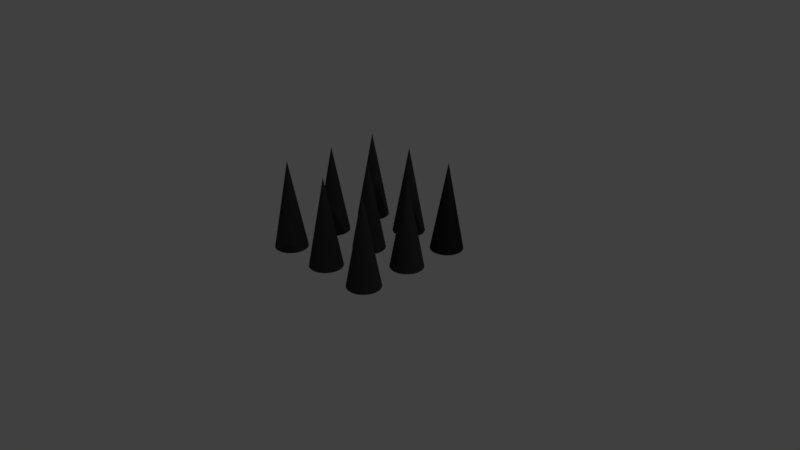 # Source: spikes.blend  (saved by Blender 2.79.0; exported with 4.5.12 LTS)
import bpy
from mathutils import Matrix  # noqa: F401  (used for matrix-valued properties, if any)

bpy.ops.wm.read_factory_settings(use_empty=True)
scene = bpy.context.scene
scene.name = 'Scene'

# ---- collections
col_collection_1 = bpy.data.collections.new('Collection 1'); scene.collection.children.link(col_collection_1)

# ---- materials (node trees are filled in below, after node groups)
mat_wood = bpy.data.materials.new('wood')
mat_wood.alpha_threshold = 0.0
mat_wood.use_transparent_shadow = False
mat_wood.diffuse_color = (0.2957, 0.1822, 0.1071, 1.0)
mat_wood.roughness = 0.5
mat_metal = bpy.data.materials.new('Metal')
mat_metal.alpha_threshold = 0.0
mat_metal.use_transparent_shadow = False
mat_metal.diffuse_color = (0.04445, 0.04445, 0.04445, 1.0)
mat_metal.roughness = 0.5

# ---- material node trees

# ---- world
world_world = bpy.data.worlds.new('World'); scene.world = world_world
world_world.color = (0.05088, 0.05088, 0.05088)
world_world.use_sun_shadow = False
world_world.sun_shadow_jitter_overblur = 0.0
world_world.cycles.sampling_method = 'MANUAL'

# ---- cameras
cam_camera = bpy.data.cameras.new('Camera')
cam_camera.clip_end = 100.0
cam_camera.lens = 35.0
cam_camera.sensor_width = 32.0
cam_camera.sensor_height = 18.0
cam_camera.ortho_scale = 7.314
cam_camera.dof.focus_distance = 0.0
cam_camera.dof.aperture_fstop = 128.0

# ---- lights
light_lamp = bpy.data.lights.new('Lamp', 'POINT')
light_lamp.transmission_factor = 0.0
light_lamp.cutoff_distance = 30.0
light_lamp.energy = 100.0
light_lamp.shadow_buffer_clip_start = 1.001
light_lamp.shadow_soft_size = 0.1
light_lamp.shadow_maximum_resolution = 0.006
light_lamp.use_absolute_resolution = True

# ---- meshes
me_cube_001 = bpy.data.meshes.new('Cube.001')
me_cube_001.from_pydata([(9.029e-08, 0.2158, 0.1076), (0.0421, 0.2117, 0.1076), (0.08259, 0.1994, 0.1076), (0.1199, 0.1794, 0.1076), (0.1526, 0.1526, 0.1076), (0.1794, 0.1199, 0.1076), (0.1994, 0.08259, 0.1076), (0.2117, 0.0421, 0.1076), (0.2158, -6.333e-08, 0.1076), (0.2117, -0.0421, 0.1076), (0.1994, -0.08259, 0.1076), (0.1794, -0.1199, 0.1076), (0.1526, -0.1526, 0.1076), (0.1199, -0.1794, 0.1076), (0.08259, -0.1994, 0.1076), (0.0421, -0.2117, 0.1076), (1.997e-08, -0.2158, 0.1076), (-0.0421, -0.2117, 0.1076), (-0.08259, -0.1994, 0.1076), (-0.1199, -0.1794, 0.1076), (-0.1526, -0.1526, 0.1076), (-0.1794, -0.1199, 0.1076), (-0.1994, -0.08259, 0.1076), (9.029e-08, -7.823e-08, 1.274), (-0.2117, -0.0421, 0.1076), (-0.2158, 1.304e-07, 0.1076), (-0.2117, 0.0421, 0.1076), (-0.1994, 0.08259, 0.1076), (-0.1794, 0.1199, 0.1076), (-0.1526, 0.1526, 0.1076), (-0.1199, 0.1794, 0.1076), (-0.08259, 0.1994, 0.1076), (-0.0421, 0.2117, 0.1076), (0.00488, 0.9158, 0.1076), (0.04698, 0.9117, 0.1076), (0.08747, 0.8994, 0.1076), (0.1248, 0.8794, 0.1076), (0.1575, 0.8526, 0.1076), (0.1843, 0.8199, 0.1076), (0.2043, 0.7826, 0.1076), (0.2166, 0.7421, 0.1076), (0.2207, 0.7, 0.1076), (0.2166, 0.6579, 0.1076), (0.2043, 0.6174, 0.1076), (0.1843, 0.5801, 0.1076), (0.1575, 0.5474, 0.1076), (0.1248, 0.5206, 0.1076), (0.08747, 0.5006, 0.1076), (0.04698, 0.4883, 0.1076), (0.00488, 0.4842, 0.1076), (-0.03722, 0.4883, 0.1076), (-0.07771, 0.5006, 0.1076), (-0.115, 0.5206, 0.1076), (-0.1477, 0.5474, 0.1076), (-0.1746, 0.5801, 0.1076), (-0.1945, 0.6174, 0.1076), (0.00488, 0.7, 1.274), (-0.2068, 0.6579, 0.1076), (-0.2109, 0.7, 0.1076), (-0.2068, 0.7421, 0.1076), (-0.1945, 0.7826, 0.1076), (-0.1746, 0.8199, 0.1076), (-0.1477, 0.8526, 0.1076), (-0.115, 0.8794, 0.1076), (-0.07771, 0.8994, 0.1076), (-0.03722, 0.9117, 0.1076), (0.7, 0.9158, 0.1076), (0.7421, 0.9117, 0.1076), (0.7826, 0.8994, 0.1076), (0.8199, 0.8794, 0.1076), (0.8526, 0.8526, 0.1076), (0.8794, 0.8199, 0.1076), (0.8994, 0.7826, 0.1076), (0.9117, 0.7421, 0.1076), (0.9158, 0.7, 0.1076), (0.9117, 0.6579, 0.1076), (0.8994, 0.6174, 0.1076), (0.8794, 0.5801, 0.1076), (0.8526, 0.5474, 0.1076), (0.8199, 0.5206, 0.1076), (0.7826, 0.5006, 0.1076), (0.7421, 0.4883, 0.1076), (0.7, 0.4842, 0.1076), (0.6579, 0.4883, 0.1076), (0.6174, 0.5006, 0.1076), (0.5801, 0.5206, 0.1076), (0.5474, 0.5474, 0.1076), (0.5206, 0.5801, 0.1076), (0.5006, 0.6174, 0.1076), (0.7, 0.7, 1.274), (0.4883, 0.6579, 0.1076), (0.4842, 0.7, 0.1076), (0.4883, 0.7421, 0.1076), (0.5006, 0.7826, 0.1076), (0.5206, 0.8199, 0.1076), (0.5474, 0.8526, 0.1076), (0.5801, 0.8794, 0.1076), (0.6174, 0.8994, 0.1076), (0.6579, 0.9117, 0.1076), (0.7, 0.9158, 0.1076), (0.7421, 0.9117, 0.1076), (0.7826, 0.8994, 0.1076), (0.8199, 0.8794, 0.1076), (0.8526, 0.8526, 0.1076), (0.8794, 0.8199, 0.1076), (0.8994, 0.7826, 0.1076), (0.9117, 0.7421, 0.1076), (0.9158, 0.7, 0.1076), (0.9117, 0.6579, 0.1076), (0.8994, 0.6174, 0.1076), (0.8794, 0.5801, 0.1076), (0.8526, 0.5474, 0.1076), (0.8199, 0.5206, 0.1076), (0.7826, 0.5006, 0.1076), (0.7421, 0.4883, 0.1076), (0.7, 0.4842, 0.1076), (0.6579, 0.4883, 0.1076), (0.6174, 0.5006, 0.1076), (0.5801, 0.5206, 0.1076), (0.5474, 0.5474, 0.1076), (0.5206, 0.5801, 0.1076), (0.5006, 0.6174, 0.1076), (0.7, 0.7, 1.274), (0.4883, 0.6579, 0.1076), (0.4842, 0.7, 0.1076), (0.4883, 0.7421, 0.1076), (0.5006, 0.7826, 0.1076), (0.5206, 0.8199, 0.1076), (0.5474, 0.8526, 0.1076), (0.5801, 0.8794, 0.1076), (0.6174, 0.8994, 0.1076), (0.6579, 0.9117, 0.1076), (0.7, 0.2158, 0.1076), (0.7421, 0.2117, 0.1076), (0.7826, 0.1994, 0.1076), (0.8199, 0.1794, 0.1076), (0.8526, 0.1526, 0.1076), (0.8794, 0.1199, 0.1076), (0.8994, 0.08259, 0.1076), (0.9117, 0.0421, 0.1076), (0.9158, -5.215e-08, 0.1076), (0.9117, -0.0421, 0.1076), (0.8994, -0.08259, 0.1076), (0.8794, -0.1199, 0.1076), (0.8526, -0.1526, 0.1076), (0.8199, -0.1794, 0.1076), (0.7826, -0.1994, 0.1076), (0.7421, -0.2117, 0.1076), (0.7, -0.2158, 0.1076), (0.6579, -0.2117, 0.1076), (0.6174, -0.1994, 0.1076), (0.5801, -0.1794, 0.1076), (0.5474, -0.1526, 0.1076), (0.5206, -0.1199, 0.1076), (0.5006, -0.08259, 0.1076), (0.7, -5.215e-08, 1.274), (0.4883, -0.0421, 0.1076), (0.4842, 1.863e-07, 0.1076), (0.4883, 0.0421, 0.1076), (0.5006, 0.08259, 0.1076), (0.5206, 0.1199, 0.1076), (0.5474, 0.1526, 0.1076), (0.5801, 0.1794, 0.1076), (0.6174, 0.1994, 0.1076), (0.6579, 0.2117, 0.1076), (0.7, -0.4842, 0.1076), (0.7421, -0.4883, 0.1076), (0.7826, -0.5006, 0.1076), (0.8199, -0.5206, 0.1076), (0.8526, -0.5474, 0.1076), (0.8794, -0.5801, 0.1076), (0.8994, -0.6174, 0.1076), (0.9117, -0.6579, 0.1076), (0.9158, -0.7, 0.1076), (0.9117, -0.7421, 0.1076), (0.8994, -0.7826, 0.1076), (0.8794, -0.8199, 0.1076), (0.8526, -0.8526, 0.1076), (0.8199, -0.8794, 0.1076), (0.7826, -0.8994, 0.1076), (0.7421, -0.9117, 0.1076), (0.7, -0.9158, 0.1076), (0.6579, -0.9117, 0.1076), (0.6174, -0.8994, 0.1076), (0.5801, -0.8794, 0.1076), (0.5474, -0.8526, 0.1076), (0.5206, -0.8199, 0.1076), (0.5006, -0.7826, 0.1076), (0.7, -0.7, 1.274), (0.4883, -0.7421, 0.1076), (0.4842, -0.7, 0.1076), (0.4883, -0.6579, 0.1076), (0.5006, -0.6174, 0.1076), (0.5206, -0.5801, 0.1076), (0.5474, -0.5474, 0.1076), (0.5801, -0.5206, 0.1076), (0.6174, -0.5006, 0.1076), (0.6579, -0.4883, 0.1076), (7.451e-09, -0.4842, 0.1076), (0.0421, -0.4883, 0.1076), (0.08259, -0.5006, 0.1076), (0.1199, -0.5206, 0.1076), (0.1526, -0.5474, 0.1076), (0.1794, -0.5801, 0.1076), (0.1994, -0.6174, 0.1076), (0.2117, -0.6579, 0.1076), (0.2158, -0.7, 0.1076), (0.2117, -0.7421, 0.1076), (0.1994, -0.7826, 0.1076), (0.1794, -0.8199, 0.1076), (0.1526, -0.8526, 0.1076), (0.1199, -0.8794, 0.1076), (0.08259, -0.8994, 0.1076), (0.0421, -0.9117, 0.1076), (-1.118e-07, -0.9158, 0.1076), (-0.0421, -0.9117, 0.1076), (-0.08259, -0.8994, 0.1076), (-0.1199, -0.8794, 0.1076), (-0.1526, -0.8526, 0.1076), (-0.1794, -0.8199, 0.1076), (-0.1994, -0.7826, 0.1076), (7.451e-09, -0.7, 1.274), (-0.2117, -0.7421, 0.1076), (-0.2158, -0.7, 0.1076), (-0.2117, -0.6579, 0.1076), (-0.1994, -0.6174, 0.1076), (-0.1794, -0.5801, 0.1076), (-0.1526, -0.5474, 0.1076), (-0.1199, -0.5206, 0.1076), (-0.08259, -0.5006, 0.1076), (-0.0421, -0.4883, 0.1076), (-0.7, -0.4842, 0.1076), (-0.6579, -0.4883, 0.1076), (-0.6174, -0.5006, 0.1076), (-0.5801, -0.5206, 0.1076), (-0.5474, -0.5474, 0.1076), (-0.5206, -0.5801, 0.1076), (-0.5006, -0.6174, 0.1076), (-0.4883, -0.6579, 0.1076), (-0.4842, -0.7, 0.1076), (-0.4883, -0.7421, 0.1076), (-0.5006, -0.7826, 0.1076), (-0.5206, -0.8199, 0.1076), (-0.5474, -0.8526, 0.1076), (-0.5801, -0.8794, 0.1076), (-0.6174, -0.8994, 0.1076), (-0.6579, -0.9117, 0.1076), (-0.7, -0.9158, 0.1076), (-0.7421, -0.9117, 0.1076), (-0.7826, -0.8994, 0.1076), (-0.8199, -0.8794, 0.1076), (-0.8526, -0.8526, 0.1076), (-0.8794, -0.8199, 0.1076), (-0.8994, -0.7826, 0.1076), (-0.7, -0.7, 1.274), (-0.9117, -0.7421, 0.1076), (-0.9158, -0.7, 0.1076), (-0.9117, -0.6579, 0.1076), (-0.8994, -0.6174, 0.1076), (-0.8794, -0.5801, 0.1076), (-0.8526, -0.5474, 0.1076), (-0.8199, -0.5206, 0.1076), (-0.7826, -0.5006, 0.1076), (-0.7421, -0.4883, 0.1076), (-0.7, 0.2158, 0.1076), (-0.6579, 0.2117, 0.1076), (-0.6174, 0.1994, 0.1076), (-0.5801, 0.1794, 0.1076), (-0.5474, 0.1526, 0.1076), (-0.5206, 0.1199, 0.1076), (-0.5006, 0.08259, 0.1076), (-0.4883, 0.0421, 0.1076), (-0.4842, -3.725e-08, 0.1076), (-0.4883, -0.0421, 0.1076), (-0.5006, -0.08259, 0.1076), (-0.5206, -0.1199, 0.1076), (-0.5474, -0.1526, 0.1076), (-0.5801, -0.1794, 0.1076), (-0.6174, -0.1994, 0.1076), (-0.6579, -0.2117, 0.1076), (-0.7, -0.2158, 0.1076), (-0.7421, -0.2117, 0.1076), (-0.7826, -0.1994, 0.1076), (-0.8199, -0.1794, 0.1076), (-0.8526, -0.1526, 0.1076), (-0.8794, -0.1199, 0.1076), (-0.8994, -0.08259, 0.1076), (-0.7, -3.725e-08, 1.274), (-0.9117, -0.0421, 0.1076), (-0.9158, 2.012e-07, 0.1076), (-0.9117, 0.0421, 0.1076), (-0.8994, 0.08259, 0.1076), (-0.8794, 0.1199, 0.1076), (-0.8526, 0.1526, 0.1076), (-0.8199, 0.1794, 0.1076), (-0.7826, 0.1994, 0.1076), (-0.7421, 0.2117, 0.1076), (-0.7, 0.9158, 0.1076), (-0.6579, 0.9117, 0.1076), (-0.6174, 0.8994, 0.1076), (-0.5801, 0.8794, 0.1076), (-0.5474, 0.8526, 0.1076), (-0.5206, 0.8199, 0.1076), (-0.5006, 0.7826, 0.1076), (-0.4883, 0.7421, 0.1076), (-0.4842, 0.7, 0.1076), (-0.4883, 0.6579, 0.1076), (-0.5006, 0.6174, 0.1076), (-0.5206, 0.5801, 0.1076), (-0.5474, 0.5474, 0.1076), (-0.5801, 0.5206, 0.1076), (-0.6174, 0.5006, 0.1076), (-0.6579, 0.4883, 0.1076), (-0.7, 0.4842, 0.1076), (-0.7421, 0.4883, 0.1076), (-0.7826, 0.5006, 0.1076), (-0.8199, 0.5206, 0.1076), (-0.8526, 0.5474, 0.1076), (-0.8794, 0.5801, 0.1076), (-0.8994, 0.6174, 0.1076), (-0.7, 0.7, 1.274), (-0.9117, 0.6579, 0.1076), (-0.9158, 0.7, 0.1076), (-0.9117, 0.7421, 0.1076), (-0.8994, 0.7826, 0.1076), (-0.8794, 0.8199, 0.1076), (-0.8526, 0.8526, 0.1076), (-0.8199, 0.8794, 0.1076), (-0.7826, 0.8994, 0.1076), (-0.7421, 0.9117, 0.1076)], [], [(0, 23, 1), (1, 23, 2), (2, 23, 3), (3, 23, 4), (4, 23, 5), (5, 23, 6), (6, 23, 7), (7, 23, 8), (8, 23, 9), (9, 23, 10), (10, 23, 11), (11, 23, 12), (12, 23, 13), (13, 23, 14), (14, 23, 15), (15, 23, 16), (16, 23, 17), (17, 23, 18), (18, 23, 19), (19, 23, 20), (20, 23, 21), (21, 23, 22), (22, 23, 24), (24, 23, 25), (25, 23, 26), (26, 23, 27), (27, 23, 28), (28, 23, 29), (29, 23, 30), (30, 23, 31), (31, 23, 32), (32, 23, 0), (0, 1, 2, 3, 4, 5, 6, 7, 8, 9, 10, 11, 12, 13, 14, 15, 16, 17, 18, 19, 20, 21, 22, 24, 25, 26, 27, 28, 29, 30, 31, 32), (33, 56, 34), (34, 56, 35), (35, 56, 36), (36, 56, 37), (37, 56, 38), (38, 56, 39), (39, 56, 40), (40, 56, 41), (41, 56, 42), (42, 56, 43), (43, 56, 44), (44, 56, 45), (45, 56, 46), (46, 56, 47), (47, 56, 48), (48, 56, 49), (49, 56, 50), (50, 56, 51), (51, 56, 52), (52, 56, 53), (53, 56, 54), (54, 56, 55), (55, 56, 57), (57, 56, 58), (58, 56, 59), (59, 56, 60), (60, 56, 61), (61, 56, 62), (62, 56, 63), (63, 56, 64), (64, 56, 65), (65, 56, 33), (33, 34, 35, 36, 37, 38, 39, 40, 41, 42, 43, 44, 45, 46, 47, 48, 49, 50, 51, 52, 53, 54, 55, 57, 58, 59, 60, 61, 62, 63, 64, 65), (66, 89, 67), (67, 89, 68), (68, 89, 69), (69, 89, 70), (70, 89, 71), (71, 89, 72), (72, 89, 73), (73, 89, 74), (74, 89, 75), (75, 89, 76), (76, 89, 77), (77, 89, 78), (78, 89, 79), (79, 89, 80), (80, 89, 81), (81, 89, 82), (82, 89, 83), (83, 89, 84), (84, 89, 85), (85, 89, 86), (86, 89, 87), (87, 89, 88), (88, 89, 90), (90, 89, 91), (91, 89, 92), (92, 89, 93), (93, 89, 94), (94, 89, 95), (95, 89, 96), (96, 89, 97), (97, 89, 98), (98, 89, 66), (66, 67, 68, 69, 70, 71, 72, 73, 74, 75, 76, 77, 78, 79, 80, 81, 82, 83, 84, 85, 86, 87, 88, 90, 91, 92, 93, 94, 95, 96, 97, 98), (99, 122, 100), (100, 122, 101), (101, 122, 102), (102, 122, 103), (103, 122, 104), (104, 122, 105), (105, 122, 106), (106, 122, 107), (107, 122, 108), (108, 122, 109), (109, 122, 110), (110, 122, 111), (111, 122, 112), (112, 122, 113), (113, 122, 114), (114, 122, 115), (115, 122, 116), (116, 122, 117), (117, 122, 118), (118, 122, 119), (119, 122, 120), (120, 122, 121), (121, 122, 123), (123, 122, 124), (124, 122, 125), (125, 122, 126), (126, 122, 127), (127, 122, 128), (128, 122, 129), (129, 122, 130), (130, 122, 131), (131, 122, 99), (99, 100, 101, 102, 103, 104, 105, 106, 107, 108, 109, 110, 111, 112, 113, 114, 115, 116, 117, 118, 119, 120, 121, 123, 124, 125, 126, 127, 128, 129, 130, 131), (132, 155, 133), (133, 155, 134), (134, 155, 135), (135, 155, 136), (136, 155, 137), (137, 155, 138), (138, 155, 139), (139, 155, 140), (140, 155, 141), (141, 155, 142), (142, 155, 143), (143, 155, 144), (144, 155, 145), (145, 155, 146), (146, 155, 147), (147, 155, 148), (148, 155, 149), (149, 155, 150), (150, 155, 151), (151, 155, 152), (152, 155, 153), (153, 155, 154), (154, 155, 156), (156, 155, 157), (157, 155, 158), (158, 155, 159), (159, 155, 160), (160, 155, 161), (161, 155, 162), (162, 155, 163), (163, 155, 164), (164, 155, 132), (132, 133, 134, 135, 136, 137, 138, 139, 140, 141, 142, 143, 144, 145, 146, 147, 148, 149, 150, 151, 152, 153, 154, 156, 157, 158, 159, 160, 161, 162, 163, 164), (165, 188, 166), (166, 188, 167), (167, 188, 168), (168, 188, 169), (169, 188, 170), (170, 188, 171), (171, 188, 172), (172, 188, 173), (173, 188, 174), (174, 188, 175), (175, 188, 176), (176, 188, 177), (177, 188, 178), (178, 188, 179), (179, 188, 180), (180, 188, 181), (181, 188, 182), (182, 188, 183), (183, 188, 184), (184, 188, 185), (185, 188, 186), (186, 188, 187), (187, 188, 189), (189, 188, 190), (190, 188, 191), (191, 188, 192), (192, 188, 193), (193, 188, 194), (194, 188, 195), (195, 188, 196), (196, 188, 197), (197, 188, 165), (165, 166, 167, 168, 169, 170, 171, 172, 173, 174, 175, 176, 177, 178, 179, 180, 181, 182, 183, 184, 185, 186, 187, 189, 190, 191, 192, 193, 194, 195, 196, 197), (198, 221, 199), (199, 221, 200), (200, 221, 201), (201, 221, 202), (202, 221, 203), (203, 221, 204), (204, 221, 205), (205, 221, 206), (206, 221, 207), (207, 221, 208), (208, 221, 209), (209, 221, 210), (210, 221, 211), (211, 221, 212), (212, 221, 213), (213, 221, 214), (214, 221, 215), (215, 221, 216), (216, 221, 217), (217, 221, 218), (218, 221, 219), (219, 221, 220), (220, 221, 222), (222, 221, 223), (223, 221, 224), (224, 221, 225), (225, 221, 226), (226, 221, 227), (227, 221, 228), (228, 221, 229), (229, 221, 230), (230, 221, 198), (198, 199, 200, 201, 202, 203, 204, 205, 206, 207, 208, 209, 210, 211, 212, 213, 214, 215, 216, 217, 218, 219, 220, 222, 223, 224, 225, 226, 227, 228, 229, 230), (231, 254, 232), (232, 254, 233), (233, 254, 234), (234, 254, 235), (235, 254, 236), (236, 254, 237), (237, 254, 238), (238, 254, 239), (239, 254, 240), (240, 254, 241), (241, 254, 242), (242, 254, 243), (243, 254, 244), (244, 254, 245), (245, 254, 246), (246, 254, 247), (247, 254, 248), (248, 254, 249), (249, 254, 250), (250, 254, 251), (251, 254, 252), (252, 254, 253), (253, 254, 255), (255, 254, 256), (256, 254, 257), (257, 254, 258), (258, 254, 259), (259, 254, 260), (260, 254, 261), (261, 254, 262), (262, 254, 263), (263, 254, 231), (231, 232, 233, 234, 235, 236, 237, 238, 239, 240, 241, 242, 243, 244, 245, 246, 247, 248, 249, 250, 251, 252, 253, 255, 256, 257, 258, 259, 260, 261, 262, 263), (264, 287, 265), (265, 287, 266), (266, 287, 267), (267, 287, 268), (268, 287, 269), (269, 287, 270), (270, 287, 271), (271, 287, 272), (272, 287, 273), (273, 287, 274), (274, 287, 275), (275, 287, 276), (276, 287, 277), (277, 287, 278), (278, 287, 279), (279, 287, 280), (280, 287, 281), (281, 287, 282), (282, 287, 283), (283, 287, 284), (284, 287, 285), (285, 287, 286), (286, 287, 288), (288, 287, 289), (289, 287, 290), (290, 287, 291), (291, 287, 292), (292, 287, 293), (293, 287, 294), (294, 287, 295), (295, 287, 296), (296, 287, 264), (264, 265, 266, 267, 268, 269, 270, 271, 272, 273, 274, 275, 276, 277, 278, 279, 280, 281, 282, 283, 284, 285, 286, 288, 289, 290, 291, 292, 293, 294, 295, 296), (297, 320, 298), (298, 320, 299), (299, 320, 300), (300, 320, 301), (301, 320, 302), (302, 320, 303), (303, 320, 304), (304, 320, 305), (305, 320, 306), (306, 320, 307), (307, 320, 308), (308, 320, 309), (309, 320, 310), (310, 320, 311), (311, 320, 312), (312, 320, 313), (313, 320, 314), (314, 320, 315), (315, 320, 316), (316, 320, 317), (317, 320, 318), (318, 320, 319), (319, 320, 321), (321, 320, 322), (322, 320, 323), (323, 320, 324), (324, 320, 325), (325, 320, 326), (326, 320, 327), (327, 320, 328), (328, 320, 329), (329, 320, 297), (297, 298, 299, 300, 301, 302, 303, 304, 305, 306, 307, 308, 309, 310, 311, 312, 313, 314, 315, 316, 317, 318, 319, 321, 322, 323, 324, 325, 326, 327, 328, 329)])
me_cube_001.polygons.foreach_set('material_index', [1, 1, 1, 1, 1, 1, 1, 1, 1, 1, 1, 1, 1, 1, 1, 1, 1, 1, 1, 1, 1, 1, 1, 1, 1, 1, 1, 1, 1, 1, 1, 1, 1, 1, 1, 1, 1, 1, 1, 1, 1, 1, 1, 1, 1, 1, 1, 1, 1, 1, 1, 1, 1, 1, 1, 1, 1, 1, 1, 1, 1, 1, 1, 1, 1, 1, 1, 1, 1, 1, 1, 1, 1, 1, 1, 1, 1, 1, 1, 1, 1, 1, 1, 1, 1, 1, 1, 1, 1, 1, 1, 1, 1, 1, 1, 1, 1, 1, 1, 1, 1, 1, 1, 1, 1, 1, 1, 1, 1, 1, 1, 1, 1, 1, 1, 1, 1, 1, 1, 1, 1, 1, 1, 1, 1, 1, 1, 1, 1, 1, 1, 1, 1, 1, 1, 1, 1, 1, 1, 1, 1, 1, 1, 1, 1, 1, 1, 1, 1, 1, 1, 1, 1, 1, 1, 1, 1, 1, 1, 1, 1, 1, 1, 1, 1, 1, 1, 1, 1, 1, 1, 1, 1, 1, 1, 1, 1, 1, 1, 1, 1, 1, 1, 1, 1, 1, 1, 1, 1, 1, 1, 1, 1, 1, 1, 1, 1, 1, 1, 1, 1, 1, 1, 1, 1, 1, 1, 1, 1, 1, 1, 1, 1, 1, 1, 1, 1, 1, 1, 1, 1, 1, 1, 1, 1, 1, 1, 1, 1, 1, 1, 1, 1, 1, 1, 1, 1, 1, 1, 1, 1, 1, 1, 1, 1, 1, 1, 1, 1, 1, 1, 1, 1, 1, 1, 1, 1, 1, 1, 1, 1, 1, 1, 1, 1, 1, 1, 1, 1, 1, 1, 1, 1, 1, 1, 1, 1, 1, 1, 1, 1, 1, 1, 1, 1, 1, 1, 1, 1, 1, 1, 1, 1, 1, 1, 1, 1, 1, 1, 1, 1, 1, 1, 1, 1, 1, 1, 1, 1, 1, 1, 1, 1, 1, 1, 1, 1, 1, 1, 1, 1, 1, 1, 1, 1, 1, 1, 1, 1, 1])
me_cube_001.materials.append(mat_wood)
me_cube_001.materials.append(mat_metal)
me_cube_001.use_remesh_preserve_volume = False
me_cube_001.use_remesh_preserve_attributes = False
me_cube_001.use_mirror_vertex_groups = False
me_cube_001.update()

# ---- objects
ob_cube = bpy.data.objects.new('Cube', me_cube_001)
ob_lamp = bpy.data.objects.new('Lamp', light_lamp)
ob_camera = bpy.data.objects.new('Camera', cam_camera)

# ---- transforms, parenting, visibility, modifiers, constraints
ob_cube.location = (0.0, 0.0, 0.0)
ob_cube.lineart.crease_threshold = 0.0
ob_lamp.location = (4.076, 1.005, 5.904)
ob_lamp.rotation_euler = (0.6503, 0.05522, 1.866)
ob_lamp.lock_rotations_4d = False
ob_lamp.empty_display_type = 'ARROWS'
ob_lamp.color = (0.0, 0.0, 0.0, 0.0)
ob_lamp.lineart.crease_threshold = 0.0
ob_camera.location = (7.481, -6.508, 5.344)
ob_camera.rotation_euler = (1.109, 0.0, 0.8149)
ob_camera.lock_rotations_4d = False
ob_camera.empty_display_type = 'ARROWS'
ob_camera.color = (0.0, 0.0, 0.0, 0.0)
ob_camera.display_type = 'WIRE'
ob_camera.lineart.crease_threshold = 0.0

# ---- collection membership
col_collection_1.objects.link(ob_cube)
col_collection_1.objects.link(ob_lamp)
col_collection_1.objects.link(ob_camera)

# ---- scene / render settings (as saved in the file)
scene.camera = ob_camera
scene.frame_start = 1; scene.frame_end = 250; scene.frame_set(1)
scene.render.engine = 'BLENDER_EEVEE_NEXT'
scene.render.resolution_percentage = 50
scene.render.dither_intensity = 0.0
scene.cycles.use_denoising = False
scene.cycles.samples = 128
scene.cycles.sampling_pattern = 'TABULATED_SOBOL'
scene.cycles.use_adaptive_sampling = False
scene.cycles.use_light_tree = False
scene.cycles.blur_glossy = 0.0
scene.cycles.sample_clamp_indirect = 0.0
scene.view_settings.view_transform = 'Standard'
bpy.context.view_layer.update()
